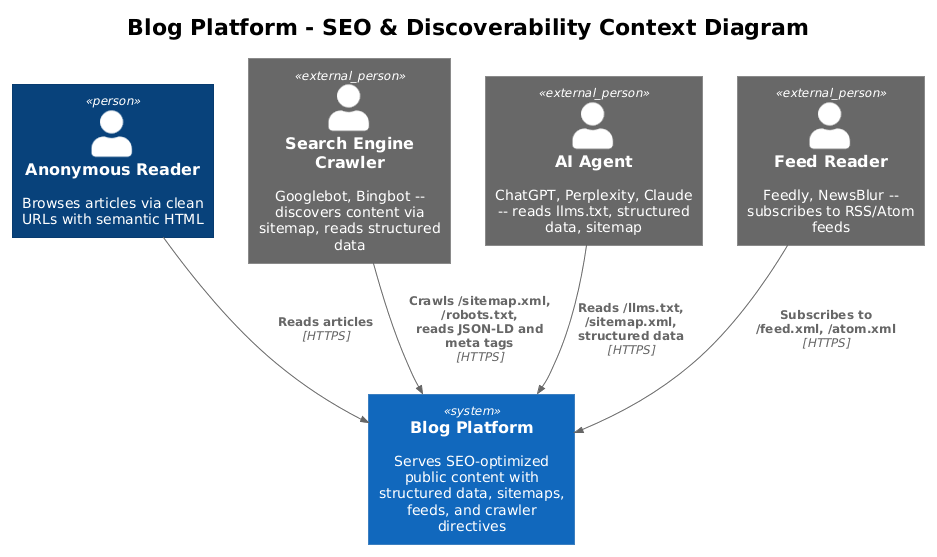

The diagram above was rendered by PlantUML. Its source (embedded in the PNG):
@startuml
!theme plain
!include <C4/C4_Context>

title Blog Platform - SEO & Discoverability Context Diagram

Person(reader, "Anonymous Reader", "Browses articles via clean URLs with semantic HTML")
Person_Ext(crawler, "Search Engine Crawler", "Googlebot, Bingbot -- discovers content via sitemap, reads structured data")
Person_Ext(aiagent, "AI Agent", "ChatGPT, Perplexity, Claude -- reads llms.txt, structured data, sitemap")
Person_Ext(feedreader, "Feed Reader", "Feedly, NewsBlur -- subscribes to RSS/Atom feeds")

System(blog, "Blog Platform", "Serves SEO-optimized public content with structured data, sitemaps, feeds, and crawler directives")

Rel(reader, blog, "Reads articles", "HTTPS")
Rel(crawler, blog, "Crawls /sitemap.xml, /robots.txt,\nreads JSON-LD and meta tags", "HTTPS")
Rel(aiagent, blog, "Reads /llms.txt, /sitemap.xml,\nstructured data", "HTTPS")
Rel(feedreader, blog, "Subscribes to /feed.xml, /atom.xml", "HTTPS")
@enduml